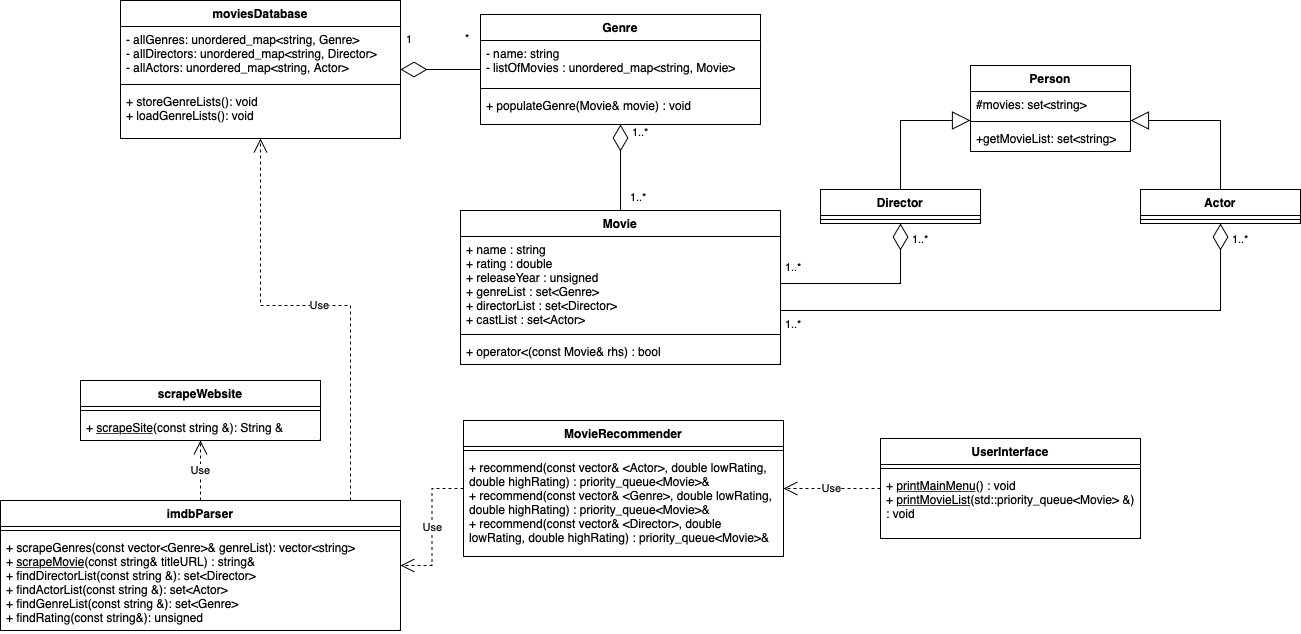

The diagram above was exported from draw.io. Its source (the exported page's mxGraphModel, read from the mxfile embedded in the PNG):
<mxGraphModel dx="2873" dy="859" grid="1" gridSize="10" guides="1" tooltips="1" connect="1" arrows="1" fold="1" page="1" pageScale="1" pageWidth="1100" pageHeight="850" math="0" shadow="0">
  <root>
    <mxCell id="0" />
    <mxCell id="1" parent="0" />
    <mxCell id="8kgG2HTP4vtHO3JyvbAr-1" value="scrapeWebsite" style="swimlane;fontStyle=1;align=center;verticalAlign=top;childLayout=stackLayout;horizontal=1;startSize=26;horizontalStack=0;resizeParent=1;resizeParentMax=0;resizeLast=0;collapsible=1;marginBottom=0;whiteSpace=wrap;html=1;" parent="1" vertex="1">
      <mxGeometry x="-40" y="540" width="240" height="60" as="geometry" />
    </mxCell>
    <mxCell id="8kgG2HTP4vtHO3JyvbAr-3" value="" style="line;strokeWidth=1;fillColor=none;align=left;verticalAlign=middle;spacingTop=-1;spacingLeft=3;spacingRight=3;rotatable=0;labelPosition=right;points=[];portConstraint=eastwest;strokeColor=inherit;" parent="8kgG2HTP4vtHO3JyvbAr-1" vertex="1">
      <mxGeometry y="26" width="240" height="8" as="geometry" />
    </mxCell>
    <mxCell id="8kgG2HTP4vtHO3JyvbAr-4" value="+ &lt;u&gt;scrapeSite&lt;/u&gt;(const string &amp;amp;): String &amp;amp;" style="text;strokeColor=none;fillColor=none;align=left;verticalAlign=top;spacingLeft=4;spacingRight=4;overflow=hidden;rotatable=0;points=[[0,0.5],[1,0.5]];portConstraint=eastwest;whiteSpace=wrap;html=1;" parent="8kgG2HTP4vtHO3JyvbAr-1" vertex="1">
      <mxGeometry y="34" width="240" height="26" as="geometry" />
    </mxCell>
    <mxCell id="CGx12BbDjyWS6aBOa3aw-1" value="imdbParser" style="swimlane;fontStyle=1;align=center;verticalAlign=top;childLayout=stackLayout;horizontal=1;startSize=26;horizontalStack=0;resizeParent=1;resizeParentMax=0;resizeLast=0;collapsible=1;marginBottom=0;whiteSpace=wrap;html=1;" parent="1" vertex="1">
      <mxGeometry x="-120" y="660" width="400" height="130" as="geometry" />
    </mxCell>
    <mxCell id="CGx12BbDjyWS6aBOa3aw-3" value="" style="line;strokeWidth=1;fillColor=none;align=left;verticalAlign=middle;spacingTop=-1;spacingLeft=3;spacingRight=3;rotatable=0;labelPosition=right;points=[];portConstraint=eastwest;strokeColor=inherit;" parent="CGx12BbDjyWS6aBOa3aw-1" vertex="1">
      <mxGeometry y="26" width="400" height="8" as="geometry" />
    </mxCell>
    <mxCell id="CGx12BbDjyWS6aBOa3aw-4" value="+ scrapeGenres(const vector&amp;lt;Genre&amp;gt;&amp;amp; genreList): vector&amp;lt;string&amp;gt;&lt;br&gt;+ &lt;u&gt;scrapeMovie&lt;/u&gt;(const string&amp;amp; titleURL) : string&amp;amp;&lt;br&gt;&lt;span id=&quot;docs-internal-guid-ddfb0b3d-7fff-8df2-92ae-f0cd53066be5&quot;&gt;&lt;/span&gt;&lt;span id=&quot;docs-internal-guid-843b13eb-7fff-01cc-6c29-d7cb26094bbc&quot;&gt;&lt;/span&gt;&lt;span id=&quot;docs-internal-guid-843b13eb-7fff-01cc-6c29-d7cb26094bbc&quot;&gt;&lt;/span&gt;&lt;span id=&quot;docs-internal-guid-843b13eb-7fff-01cc-6c29-d7cb26094bbc&quot;&gt;&lt;/span&gt;&lt;span id=&quot;docs-internal-guid-843b13eb-7fff-01cc-6c29-d7cb26094bbc&quot;&gt;&lt;/span&gt;+ findDirectorList(const string &amp;amp;): set&amp;lt;Director&amp;gt;&lt;br&gt;+ findActorList(const string &amp;amp;): set&amp;lt;Actor&amp;gt;&lt;br&gt;+ findGenreList(const string &amp;amp;): set&amp;lt;Genre&amp;gt;&lt;br&gt;+ findRating(const string&amp;amp;): unsigned" style="text;strokeColor=none;fillColor=none;align=left;verticalAlign=top;spacingLeft=4;spacingRight=4;overflow=hidden;rotatable=0;points=[[0,0.5],[1,0.5]];portConstraint=eastwest;whiteSpace=wrap;html=1;" parent="CGx12BbDjyWS6aBOa3aw-1" vertex="1">
      <mxGeometry y="34" width="400" height="96" as="geometry" />
    </mxCell>
    <mxCell id="CGx12BbDjyWS6aBOa3aw-5" value="moviesDatabase" style="swimlane;fontStyle=1;align=center;verticalAlign=top;childLayout=stackLayout;horizontal=1;startSize=26;horizontalStack=0;resizeParent=1;resizeParentMax=0;resizeLast=0;collapsible=1;marginBottom=0;whiteSpace=wrap;html=1;" parent="1" vertex="1">
      <mxGeometry y="160" width="280" height="138" as="geometry" />
    </mxCell>
    <mxCell id="CGx12BbDjyWS6aBOa3aw-6" value="- allGenres: unordered_map&amp;lt;string, Genre&amp;gt;&lt;br&gt;- allDirectors: unordered_map&amp;lt;string, Director&amp;gt;&lt;br&gt;- allActors: unordered_map&amp;lt;string, Actor&amp;gt;" style="text;strokeColor=none;fillColor=none;align=left;verticalAlign=top;spacingLeft=4;spacingRight=4;overflow=hidden;rotatable=0;points=[[0,0.5],[1,0.5]];portConstraint=eastwest;whiteSpace=wrap;html=1;" parent="CGx12BbDjyWS6aBOa3aw-5" vertex="1">
      <mxGeometry y="26" width="280" height="54" as="geometry" />
    </mxCell>
    <mxCell id="CGx12BbDjyWS6aBOa3aw-7" value="" style="line;strokeWidth=1;fillColor=none;align=left;verticalAlign=middle;spacingTop=-1;spacingLeft=3;spacingRight=3;rotatable=0;labelPosition=right;points=[];portConstraint=eastwest;strokeColor=inherit;" parent="CGx12BbDjyWS6aBOa3aw-5" vertex="1">
      <mxGeometry y="80" width="280" height="8" as="geometry" />
    </mxCell>
    <mxCell id="CGx12BbDjyWS6aBOa3aw-8" value="+ storeGenreLists(): void&lt;br&gt;+ loadGenreLists(): void" style="text;strokeColor=none;fillColor=none;align=left;verticalAlign=top;spacingLeft=4;spacingRight=4;overflow=hidden;rotatable=0;points=[[0,0.5],[1,0.5]];portConstraint=eastwest;whiteSpace=wrap;html=1;" parent="CGx12BbDjyWS6aBOa3aw-5" vertex="1">
      <mxGeometry y="88" width="280" height="50" as="geometry" />
    </mxCell>
    <mxCell id="CGx12BbDjyWS6aBOa3aw-9" value="Genre" style="swimlane;fontStyle=1;align=center;verticalAlign=top;childLayout=stackLayout;horizontal=1;startSize=26;horizontalStack=0;resizeParent=1;resizeParentMax=0;resizeLast=0;collapsible=1;marginBottom=0;whiteSpace=wrap;html=1;" parent="1" vertex="1">
      <mxGeometry x="360" y="174" width="280" height="110" as="geometry" />
    </mxCell>
    <mxCell id="CGx12BbDjyWS6aBOa3aw-10" value="- name: string&lt;br&gt;- listOfMovies : unordered_map&amp;lt;string, Movie&amp;gt;" style="text;strokeColor=none;fillColor=none;align=left;verticalAlign=top;spacingLeft=4;spacingRight=4;overflow=hidden;rotatable=0;points=[[0,0.5],[1,0.5]];portConstraint=eastwest;whiteSpace=wrap;html=1;" parent="CGx12BbDjyWS6aBOa3aw-9" vertex="1">
      <mxGeometry y="26" width="280" height="44" as="geometry" />
    </mxCell>
    <mxCell id="CGx12BbDjyWS6aBOa3aw-11" value="" style="line;strokeWidth=1;fillColor=none;align=left;verticalAlign=middle;spacingTop=-1;spacingLeft=3;spacingRight=3;rotatable=0;labelPosition=right;points=[];portConstraint=eastwest;strokeColor=inherit;" parent="CGx12BbDjyWS6aBOa3aw-9" vertex="1">
      <mxGeometry y="70" width="280" height="8" as="geometry" />
    </mxCell>
    <mxCell id="CGx12BbDjyWS6aBOa3aw-12" value="+ populateGenre(Movie&amp;amp; movie) : void" style="text;strokeColor=none;fillColor=none;align=left;verticalAlign=top;spacingLeft=4;spacingRight=4;overflow=hidden;rotatable=0;points=[[0,0.5],[1,0.5]];portConstraint=eastwest;whiteSpace=wrap;html=1;" parent="CGx12BbDjyWS6aBOa3aw-9" vertex="1">
      <mxGeometry y="78" width="280" height="32" as="geometry" />
    </mxCell>
    <mxCell id="CGx12BbDjyWS6aBOa3aw-13" value="Movie" style="swimlane;fontStyle=1;align=center;verticalAlign=top;childLayout=stackLayout;horizontal=1;startSize=26;horizontalStack=0;resizeParent=1;resizeParentMax=0;resizeLast=0;collapsible=1;marginBottom=0;whiteSpace=wrap;html=1;" parent="1" vertex="1">
      <mxGeometry x="340" y="370" width="320" height="154" as="geometry" />
    </mxCell>
    <mxCell id="CGx12BbDjyWS6aBOa3aw-14" value="+ name : string&lt;br&gt;+ rating : double&lt;br&gt;+ releaseYear : unsigned&lt;br&gt;+ genreList : set&amp;lt;Genre&amp;gt;&lt;br&gt;+ directorList : set&amp;lt;Director&amp;gt;&lt;br&gt;+ castList : set&amp;lt;Actor&amp;gt;" style="text;strokeColor=none;fillColor=none;align=left;verticalAlign=top;spacingLeft=4;spacingRight=4;overflow=hidden;rotatable=0;points=[[0,0.5],[1,0.5]];portConstraint=eastwest;whiteSpace=wrap;html=1;" parent="CGx12BbDjyWS6aBOa3aw-13" vertex="1">
      <mxGeometry y="26" width="320" height="94" as="geometry" />
    </mxCell>
    <mxCell id="CGx12BbDjyWS6aBOa3aw-15" value="" style="line;strokeWidth=1;fillColor=none;align=left;verticalAlign=middle;spacingTop=-1;spacingLeft=3;spacingRight=3;rotatable=0;labelPosition=right;points=[];portConstraint=eastwest;strokeColor=inherit;" parent="CGx12BbDjyWS6aBOa3aw-13" vertex="1">
      <mxGeometry y="120" width="320" height="8" as="geometry" />
    </mxCell>
    <mxCell id="CGx12BbDjyWS6aBOa3aw-16" value="+ operator&amp;lt;(const Movie&amp;amp; rhs) : bool" style="text;strokeColor=none;fillColor=none;align=left;verticalAlign=top;spacingLeft=4;spacingRight=4;overflow=hidden;rotatable=0;points=[[0,0.5],[1,0.5]];portConstraint=eastwest;whiteSpace=wrap;html=1;" parent="CGx12BbDjyWS6aBOa3aw-13" vertex="1">
      <mxGeometry y="128" width="320" height="26" as="geometry" />
    </mxCell>
    <mxCell id="CGx12BbDjyWS6aBOa3aw-25" value="MovieRecommender" style="swimlane;fontStyle=1;align=center;verticalAlign=top;childLayout=stackLayout;horizontal=1;startSize=26;horizontalStack=0;resizeParent=1;resizeParentMax=0;resizeLast=0;collapsible=1;marginBottom=0;whiteSpace=wrap;html=1;" parent="1" vertex="1">
      <mxGeometry x="343" y="580" width="320" height="136" as="geometry" />
    </mxCell>
    <mxCell id="CGx12BbDjyWS6aBOa3aw-27" value="" style="line;strokeWidth=1;fillColor=none;align=left;verticalAlign=middle;spacingTop=-1;spacingLeft=3;spacingRight=3;rotatable=0;labelPosition=right;points=[];portConstraint=eastwest;strokeColor=inherit;" parent="CGx12BbDjyWS6aBOa3aw-25" vertex="1">
      <mxGeometry y="26" width="320" height="8" as="geometry" />
    </mxCell>
    <mxCell id="CGx12BbDjyWS6aBOa3aw-28" value="+ recommend(const vector&amp;amp; &amp;lt;Actor&amp;gt;, double lowRating, double highRating) : priority_queue&amp;lt;Movie&amp;gt;&amp;amp;&lt;br&gt;+ recommend(const vector&amp;amp; &amp;lt;Genre&amp;gt;, double lowRating, double highRating) : priority_queue&amp;lt;Movie&amp;gt;&amp;amp;&lt;br&gt;+ recommend(const vector&amp;amp; &amp;lt;Director&amp;gt;, double lowRating, double highRating) : priority_queue&amp;lt;Movie&amp;gt;&amp;amp;" style="text;strokeColor=none;fillColor=none;align=left;verticalAlign=top;spacingLeft=4;spacingRight=4;overflow=hidden;rotatable=0;points=[[0,0.5],[1,0.5]];portConstraint=eastwest;whiteSpace=wrap;html=1;" parent="CGx12BbDjyWS6aBOa3aw-25" vertex="1">
      <mxGeometry y="34" width="320" height="102" as="geometry" />
    </mxCell>
    <mxCell id="CGx12BbDjyWS6aBOa3aw-33" value="Actor" style="swimlane;fontStyle=1;align=center;verticalAlign=top;childLayout=stackLayout;horizontal=1;startSize=26;horizontalStack=0;resizeParent=1;resizeParentMax=0;resizeLast=0;collapsible=1;marginBottom=0;whiteSpace=wrap;html=1;" parent="1" vertex="1">
      <mxGeometry x="1020" y="349" width="160" height="34" as="geometry" />
    </mxCell>
    <mxCell id="CGx12BbDjyWS6aBOa3aw-35" value="" style="line;strokeWidth=1;fillColor=none;align=left;verticalAlign=middle;spacingTop=-1;spacingLeft=3;spacingRight=3;rotatable=0;labelPosition=right;points=[];portConstraint=eastwest;strokeColor=inherit;" parent="CGx12BbDjyWS6aBOa3aw-33" vertex="1">
      <mxGeometry y="26" width="160" height="8" as="geometry" />
    </mxCell>
    <mxCell id="CGx12BbDjyWS6aBOa3aw-37" value="Director" style="swimlane;fontStyle=1;align=center;verticalAlign=top;childLayout=stackLayout;horizontal=1;startSize=26;horizontalStack=0;resizeParent=1;resizeParentMax=0;resizeLast=0;collapsible=1;marginBottom=0;whiteSpace=wrap;html=1;" parent="1" vertex="1">
      <mxGeometry x="700" y="349" width="160" height="34" as="geometry" />
    </mxCell>
    <mxCell id="CGx12BbDjyWS6aBOa3aw-38" value="" style="line;strokeWidth=1;fillColor=none;align=left;verticalAlign=middle;spacingTop=-1;spacingLeft=3;spacingRight=3;rotatable=0;labelPosition=right;points=[];portConstraint=eastwest;strokeColor=inherit;" parent="CGx12BbDjyWS6aBOa3aw-37" vertex="1">
      <mxGeometry y="26" width="160" height="8" as="geometry" />
    </mxCell>
    <mxCell id="CGx12BbDjyWS6aBOa3aw-39" value="UserInterface" style="swimlane;fontStyle=1;align=center;verticalAlign=top;childLayout=stackLayout;horizontal=1;startSize=26;horizontalStack=0;resizeParent=1;resizeParentMax=0;resizeLast=0;collapsible=1;marginBottom=0;whiteSpace=wrap;html=1;" parent="1" vertex="1">
      <mxGeometry x="760" y="598" width="260" height="100" as="geometry" />
    </mxCell>
    <mxCell id="CGx12BbDjyWS6aBOa3aw-41" value="" style="line;strokeWidth=1;fillColor=none;align=left;verticalAlign=middle;spacingTop=-1;spacingLeft=3;spacingRight=3;rotatable=0;labelPosition=right;points=[];portConstraint=eastwest;strokeColor=inherit;" parent="CGx12BbDjyWS6aBOa3aw-39" vertex="1">
      <mxGeometry y="26" width="260" height="8" as="geometry" />
    </mxCell>
    <mxCell id="CGx12BbDjyWS6aBOa3aw-42" value="+ &lt;u&gt;printMainMenu&lt;/u&gt;() : void&lt;br&gt;+ &lt;u&gt;printMovieList&lt;/u&gt;(std::priority_queue&amp;lt;Movie&amp;gt; &amp;amp;) : void" style="text;strokeColor=none;fillColor=none;align=left;verticalAlign=top;spacingLeft=4;spacingRight=4;overflow=hidden;rotatable=0;points=[[0,0.5],[1,0.5]];portConstraint=eastwest;whiteSpace=wrap;html=1;" parent="CGx12BbDjyWS6aBOa3aw-39" vertex="1">
      <mxGeometry y="34" width="260" height="66" as="geometry" />
    </mxCell>
    <mxCell id="CGx12BbDjyWS6aBOa3aw-43" value="" style="endArrow=block;endSize=16;endFill=0;html=1;rounded=0;exitX=0.5;exitY=0;exitDx=0;exitDy=0;edgeStyle=orthogonalEdgeStyle;" parent="1" source="CGx12BbDjyWS6aBOa3aw-37" target="-5JoR_oMpFGW6aq-a82g-22" edge="1">
      <mxGeometry width="160" relative="1" as="geometry">
        <mxPoint x="730" y="319" as="sourcePoint" />
        <mxPoint x="890" y="319" as="targetPoint" />
        <Array as="points">
          <mxPoint x="780" y="280" />
        </Array>
      </mxGeometry>
    </mxCell>
    <mxCell id="CGx12BbDjyWS6aBOa3aw-44" value="" style="endArrow=block;endSize=16;endFill=0;html=1;rounded=0;exitX=0.5;exitY=0;exitDx=0;exitDy=0;edgeStyle=orthogonalEdgeStyle;" parent="1" source="CGx12BbDjyWS6aBOa3aw-33" target="-5JoR_oMpFGW6aq-a82g-22" edge="1">
      <mxGeometry width="160" relative="1" as="geometry">
        <mxPoint x="1060" y="269" as="sourcePoint" />
        <mxPoint x="1140" y="188" as="targetPoint" />
        <Array as="points">
          <mxPoint x="1100" y="280" />
        </Array>
      </mxGeometry>
    </mxCell>
    <mxCell id="-5JoR_oMpFGW6aq-a82g-1" value="" style="endArrow=diamondThin;endFill=0;endSize=24;html=1;rounded=0;edgeStyle=orthogonalEdgeStyle;" edge="1" parent="1" source="CGx12BbDjyWS6aBOa3aw-9" target="CGx12BbDjyWS6aBOa3aw-5">
      <mxGeometry width="160" relative="1" as="geometry">
        <mxPoint x="650" y="360" as="sourcePoint" />
        <mxPoint x="810" y="360" as="targetPoint" />
      </mxGeometry>
    </mxCell>
    <mxCell id="-5JoR_oMpFGW6aq-a82g-2" value="1..*" style="endArrow=none;html=1;endSize=24;startArrow=diamondThin;startSize=24;startFill=0;edgeStyle=orthogonalEdgeStyle;align=left;verticalAlign=bottom;rounded=0;endFill=0;" edge="1" parent="1" source="CGx12BbDjyWS6aBOa3aw-9" target="CGx12BbDjyWS6aBOa3aw-13">
      <mxGeometry x="-0.6" y="10" relative="1" as="geometry">
        <mxPoint x="650" y="360" as="sourcePoint" />
        <mxPoint x="810" y="360" as="targetPoint" />
        <mxPoint as="offset" />
      </mxGeometry>
    </mxCell>
    <mxCell id="-5JoR_oMpFGW6aq-a82g-3" value="&lt;span style=&quot;font-size: 11px; background-color: rgb(255, 255, 255);&quot;&gt;1&lt;/span&gt;" style="text;whiteSpace=wrap;html=1;" vertex="1" parent="1">
      <mxGeometry x="284" y="185" width="50" height="40" as="geometry" />
    </mxCell>
    <mxCell id="-5JoR_oMpFGW6aq-a82g-4" value="&lt;span style=&quot;caret-color: rgb(0, 0, 0); color: rgb(0, 0, 0); font-family: Helvetica; font-size: 11px; font-style: normal; font-variant-caps: normal; font-weight: 400; letter-spacing: normal; text-align: left; text-indent: 0px; text-transform: none; word-spacing: 0px; -webkit-text-stroke-width: 0px; background-color: rgb(255, 255, 255); text-decoration: none; float: none; display: inline !important;&quot;&gt;1..*&lt;/span&gt;" style="text;whiteSpace=wrap;html=1;" vertex="1" parent="1">
      <mxGeometry x="508" y="343" width="50" height="40" as="geometry" />
    </mxCell>
    <mxCell id="-5JoR_oMpFGW6aq-a82g-5" value="&lt;span style=&quot;font-size: 11px; background-color: rgb(255, 255, 255);&quot;&gt;*&lt;/span&gt;" style="text;whiteSpace=wrap;html=1;" vertex="1" parent="1">
      <mxGeometry x="343" y="184" width="50" height="40" as="geometry" />
    </mxCell>
    <mxCell id="-5JoR_oMpFGW6aq-a82g-7" value="Use" style="endArrow=open;endSize=12;dashed=1;html=1;rounded=0;edgeStyle=orthogonalEdgeStyle;" edge="1" parent="1" source="CGx12BbDjyWS6aBOa3aw-1" target="8kgG2HTP4vtHO3JyvbAr-1">
      <mxGeometry width="160" relative="1" as="geometry">
        <mxPoint x="530" y="390" as="sourcePoint" />
        <mxPoint x="690" y="390" as="targetPoint" />
      </mxGeometry>
    </mxCell>
    <mxCell id="-5JoR_oMpFGW6aq-a82g-8" value="Use" style="endArrow=open;endSize=12;dashed=1;html=1;rounded=0;edgeStyle=orthogonalEdgeStyle;" edge="1" parent="1" source="CGx12BbDjyWS6aBOa3aw-25" target="CGx12BbDjyWS6aBOa3aw-1">
      <mxGeometry width="160" relative="1" as="geometry">
        <mxPoint x="90" y="670" as="sourcePoint" />
        <mxPoint x="90" y="610" as="targetPoint" />
      </mxGeometry>
    </mxCell>
    <mxCell id="-5JoR_oMpFGW6aq-a82g-9" value="" style="endArrow=diamondThin;endFill=0;endSize=24;html=1;rounded=0;edgeStyle=orthogonalEdgeStyle;" edge="1" parent="1" source="CGx12BbDjyWS6aBOa3aw-14" target="CGx12BbDjyWS6aBOa3aw-37">
      <mxGeometry width="160" relative="1" as="geometry">
        <mxPoint x="530" y="380" as="sourcePoint" />
        <mxPoint x="690" y="380" as="targetPoint" />
      </mxGeometry>
    </mxCell>
    <mxCell id="-5JoR_oMpFGW6aq-a82g-10" value="" style="endArrow=diamondThin;endFill=0;endSize=24;html=1;rounded=0;edgeStyle=orthogonalEdgeStyle;" edge="1" parent="1" source="CGx12BbDjyWS6aBOa3aw-14" target="CGx12BbDjyWS6aBOa3aw-33">
      <mxGeometry width="160" relative="1" as="geometry">
        <mxPoint x="670" y="453" as="sourcePoint" />
        <mxPoint x="790" y="393" as="targetPoint" />
        <Array as="points">
          <mxPoint x="1100" y="470" />
        </Array>
      </mxGeometry>
    </mxCell>
    <mxCell id="-5JoR_oMpFGW6aq-a82g-11" value="Use" style="endArrow=open;endSize=12;dashed=1;html=1;rounded=0;edgeStyle=orthogonalEdgeStyle;" edge="1" parent="1" source="CGx12BbDjyWS6aBOa3aw-1" target="CGx12BbDjyWS6aBOa3aw-5">
      <mxGeometry width="160" relative="1" as="geometry">
        <mxPoint x="530" y="380" as="sourcePoint" />
        <mxPoint x="690" y="380" as="targetPoint" />
        <Array as="points">
          <mxPoint x="230" y="465" />
          <mxPoint x="140" y="465" />
        </Array>
      </mxGeometry>
    </mxCell>
    <mxCell id="-5JoR_oMpFGW6aq-a82g-12" value="Use" style="endArrow=open;endSize=12;dashed=1;html=1;rounded=0;edgeStyle=orthogonalEdgeStyle;" edge="1" parent="1" source="CGx12BbDjyWS6aBOa3aw-39" target="CGx12BbDjyWS6aBOa3aw-25">
      <mxGeometry width="160" relative="1" as="geometry">
        <mxPoint x="530" y="480" as="sourcePoint" />
        <mxPoint x="690" y="480" as="targetPoint" />
      </mxGeometry>
    </mxCell>
    <mxCell id="-5JoR_oMpFGW6aq-a82g-13" value="&lt;span style=&quot;caret-color: rgb(0, 0, 0); color: rgb(0, 0, 0); font-family: Helvetica; font-size: 11px; font-style: normal; font-variant-caps: normal; font-weight: 400; letter-spacing: normal; text-align: left; text-indent: 0px; text-transform: none; word-spacing: 0px; -webkit-text-stroke-width: 0px; background-color: rgb(255, 255, 255); text-decoration: none; float: none; display: inline !important;&quot;&gt;1..*&lt;/span&gt;" style="text;whiteSpace=wrap;html=1;" vertex="1" parent="1">
      <mxGeometry x="790" y="385" width="50" height="40" as="geometry" />
    </mxCell>
    <mxCell id="-5JoR_oMpFGW6aq-a82g-15" value="&lt;span style=&quot;caret-color: rgb(0, 0, 0); color: rgb(0, 0, 0); font-family: Helvetica; font-size: 11px; font-style: normal; font-variant-caps: normal; font-weight: 400; letter-spacing: normal; text-align: left; text-indent: 0px; text-transform: none; word-spacing: 0px; -webkit-text-stroke-width: 0px; background-color: rgb(255, 255, 255); text-decoration: none; float: none; display: inline !important;&quot;&gt;1..*&lt;/span&gt;" style="text;whiteSpace=wrap;html=1;" vertex="1" parent="1">
      <mxGeometry x="663" y="413" width="50" height="40" as="geometry" />
    </mxCell>
    <mxCell id="-5JoR_oMpFGW6aq-a82g-17" value="&lt;span style=&quot;caret-color: rgb(0, 0, 0); color: rgb(0, 0, 0); font-family: Helvetica; font-size: 11px; font-style: normal; font-variant-caps: normal; font-weight: 400; letter-spacing: normal; text-align: left; text-indent: 0px; text-transform: none; word-spacing: 0px; -webkit-text-stroke-width: 0px; background-color: rgb(255, 255, 255); text-decoration: none; float: none; display: inline !important;&quot;&gt;1..*&lt;/span&gt;" style="text;whiteSpace=wrap;html=1;" vertex="1" parent="1">
      <mxGeometry x="1110" y="385" width="50" height="40" as="geometry" />
    </mxCell>
    <mxCell id="-5JoR_oMpFGW6aq-a82g-18" value="&lt;span style=&quot;caret-color: rgb(0, 0, 0); color: rgb(0, 0, 0); font-family: Helvetica; font-size: 11px; font-style: normal; font-variant-caps: normal; font-weight: 400; letter-spacing: normal; text-align: left; text-indent: 0px; text-transform: none; word-spacing: 0px; -webkit-text-stroke-width: 0px; background-color: rgb(255, 255, 255); text-decoration: none; float: none; display: inline !important;&quot;&gt;1..*&lt;/span&gt;" style="text;whiteSpace=wrap;html=1;" vertex="1" parent="1">
      <mxGeometry x="663" y="470" width="50" height="40" as="geometry" />
    </mxCell>
    <mxCell id="-5JoR_oMpFGW6aq-a82g-22" value="Person&lt;span style=&quot;white-space: pre;&quot;&gt;&lt;/span&gt;" style="swimlane;fontStyle=1;align=center;verticalAlign=top;childLayout=stackLayout;horizontal=1;startSize=26;horizontalStack=0;resizeParent=1;resizeParentMax=0;resizeLast=0;collapsible=1;marginBottom=0;whiteSpace=wrap;html=1;" vertex="1" parent="1">
      <mxGeometry x="850" y="225" width="160" height="86" as="geometry" />
    </mxCell>
    <mxCell id="-5JoR_oMpFGW6aq-a82g-23" value="#movies: set&amp;lt;string&amp;gt;&lt;span style=&quot;white-space: pre;&quot;&gt;&lt;/span&gt;" style="text;strokeColor=none;fillColor=none;align=left;verticalAlign=top;spacingLeft=4;spacingRight=4;overflow=hidden;rotatable=0;points=[[0,0.5],[1,0.5]];portConstraint=eastwest;whiteSpace=wrap;html=1;" vertex="1" parent="-5JoR_oMpFGW6aq-a82g-22">
      <mxGeometry y="26" width="160" height="26" as="geometry" />
    </mxCell>
    <mxCell id="-5JoR_oMpFGW6aq-a82g-24" value="" style="line;strokeWidth=1;fillColor=none;align=left;verticalAlign=middle;spacingTop=-1;spacingLeft=3;spacingRight=3;rotatable=0;labelPosition=right;points=[];portConstraint=eastwest;strokeColor=inherit;" vertex="1" parent="-5JoR_oMpFGW6aq-a82g-22">
      <mxGeometry y="52" width="160" height="8" as="geometry" />
    </mxCell>
    <mxCell id="-5JoR_oMpFGW6aq-a82g-25" value="+getMovieList: set&amp;lt;string&amp;gt;" style="text;strokeColor=none;fillColor=none;align=left;verticalAlign=top;spacingLeft=4;spacingRight=4;overflow=hidden;rotatable=0;points=[[0,0.5],[1,0.5]];portConstraint=eastwest;whiteSpace=wrap;html=1;" vertex="1" parent="-5JoR_oMpFGW6aq-a82g-22">
      <mxGeometry y="60" width="160" height="26" as="geometry" />
    </mxCell>
  </root>
</mxGraphModel>